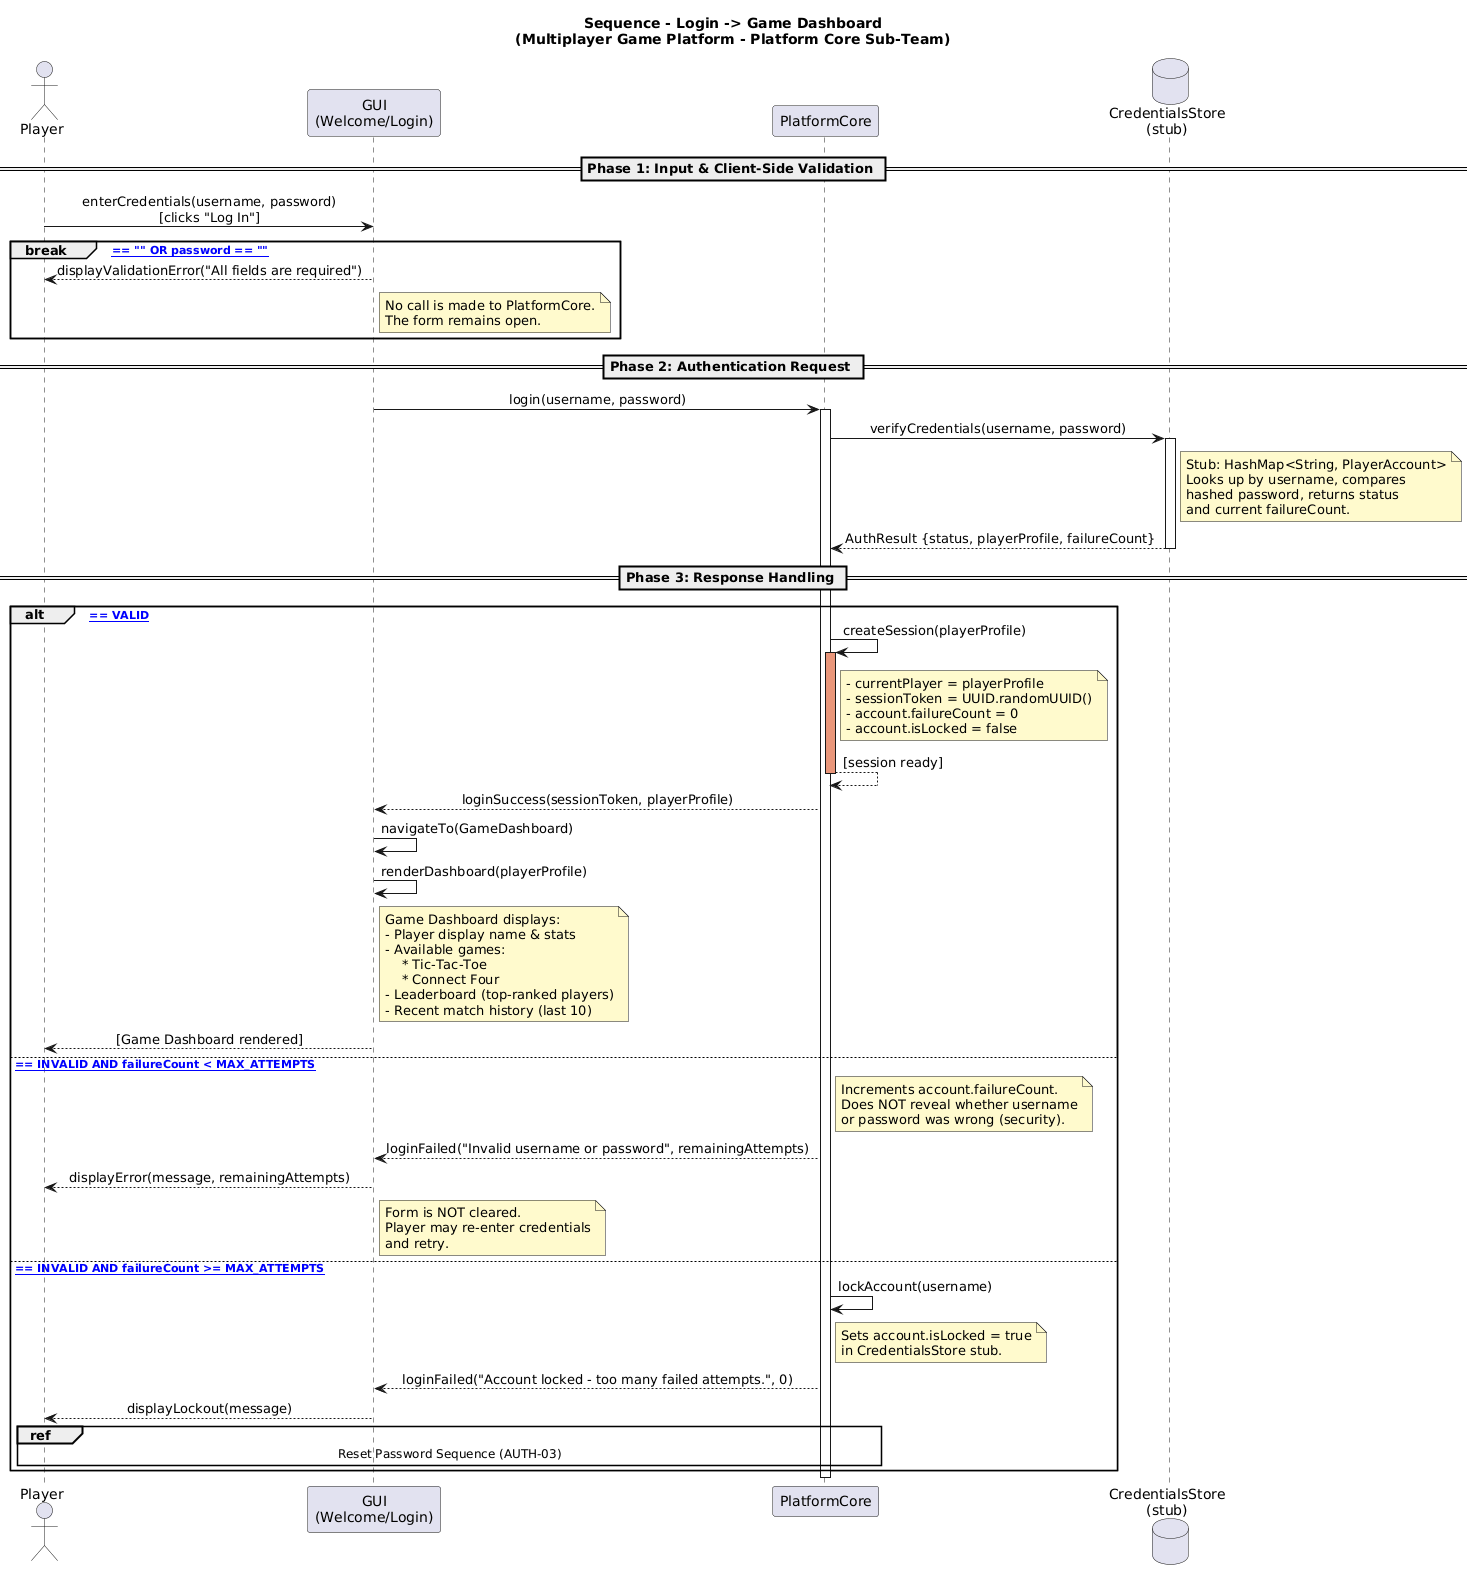

The diagram above was rendered by PlantUML. Its source (embedded in the PNG):
@startuml
title Sequence - Login -> Game Dashboard\n(Multiplayer Game Platform - Platform Core Sub-Team)

skinparam sequenceMessageAlign center
skinparam responseMessageBelowArrow true
skinparam sequenceGroupBodyBackgroundColor #F9F9F9

actor Player
participant "GUI\n(Welcome/Login)" as GUI
participant "PlatformCore" as Core
database "CredentialsStore\n(stub)" as Store

' ============================================================
== Phase 1: Input & Client-Side Validation ==
' ============================================================

Player -> GUI : enterCredentials(username, password)\n[clicks "Log In"]

break [username == "" OR password == ""]
  GUI --> Player : displayValidationError("All fields are required")
  note right of GUI #FFFACD
    No call is made to PlatformCore.
    The form remains open.
  end note
end

' ============================================================
== Phase 2: Authentication Request ==
' ============================================================

GUI -> Core : login(username, password)
activate Core

Core -> Store : verifyCredentials(username, password)
activate Store

note right of Store #FFFACD
  Stub: HashMap<String, PlayerAccount>
  Looks up by username, compares
  hashed password, returns status
  and current failureCount.
end note

Store --> Core : AuthResult {status, playerProfile, failureCount}
deactivate Store

' ============================================================
== Phase 3: Response Handling ==
' ============================================================

alt [AuthResult.status == VALID]

  Core -> Core : createSession(playerProfile)
  activate Core #DarkSalmon
  note right of Core #FFFACD
    - currentPlayer = playerProfile
    - sessionToken = UUID.randomUUID()
    - account.failureCount = 0
    - account.isLocked = false
  end note
  Core --> Core : [session ready]
  deactivate Core

  Core --> GUI : loginSuccess(sessionToken, playerProfile)

  GUI -> GUI : navigateTo(GameDashboard)
  GUI -> GUI : renderDashboard(playerProfile)

  note right of GUI #FFFACD
    Game Dashboard displays:
    - Player display name & stats
    - Available games:
        * Tic-Tac-Toe
        * Connect Four
    - Leaderboard (top-ranked players)
    - Recent match history (last 10)
  end note

  GUI --> Player : [Game Dashboard rendered]

else [AuthResult.status == INVALID AND failureCount < MAX_ATTEMPTS]

  note right of Core #FFFACD
    Increments account.failureCount.
    Does NOT reveal whether username
    or password was wrong (security).
  end note

  Core --> GUI : loginFailed("Invalid username or password", remainingAttempts)

  GUI --> Player : displayError(message, remainingAttempts)

  note right of GUI #FFFACD
    Form is NOT cleared.
    Player may re-enter credentials
    and retry.
  end note

else [AuthResult.status == INVALID AND failureCount >= MAX_ATTEMPTS]

  Core -> Core : lockAccount(username)
  note right of Core #FFFACD
    Sets account.isLocked = true
    in CredentialsStore stub.
  end note

  Core --> GUI : loginFailed("Account locked - too many failed attempts.", 0)

  GUI --> Player : displayLockout(message)

  ref over Player, GUI, Core
    Reset Password Sequence (AUTH-03)
  end ref

end

deactivate Core
@enduml